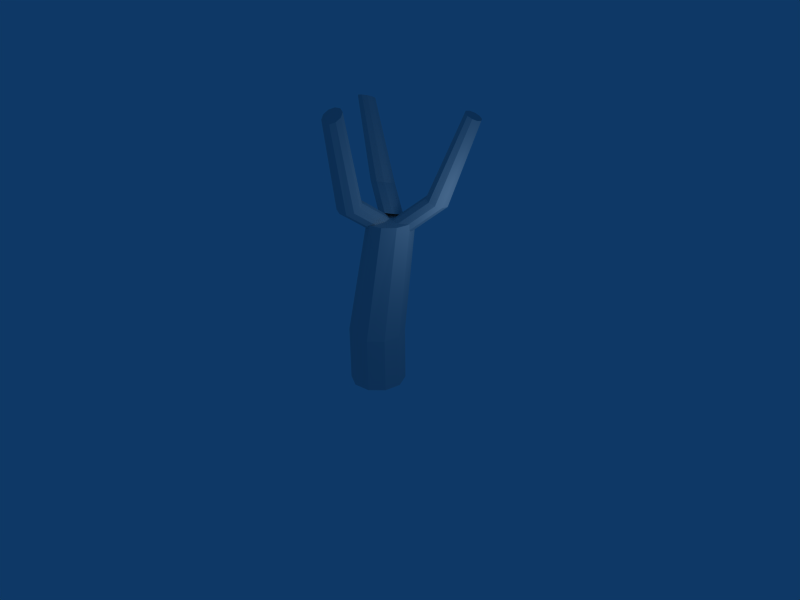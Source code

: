 # Source: tree_big1.blend  (saved by Blender 2.44.0; exported with 4.5.12 LTS)
import bpy
from mathutils import Matrix  # noqa: F401  (used for matrix-valued properties, if any)

bpy.ops.wm.read_factory_settings(use_empty=True)
scene = bpy.context.scene
scene.name = 'Scene'

# ---- collections
col_collection_1 = bpy.data.collections.new('Collection 1'); scene.collection.children.link(col_collection_1)

# ---- world
world_world = bpy.data.worlds.new('World'); scene.world = world_world
world_world.color = (0.05656, 0.2208, 0.4)
world_world.use_sun_shadow = False
world_world.sun_shadow_jitter_overblur = 0.0
world_world.cycles.sampling_method = 'MANUAL'
world_world.cycles.sample_map_resolution = 256

# ---- cameras
cam_camera = bpy.data.cameras.new('Camera')
cam_camera.passepartout_alpha = 0.2
cam_camera.clip_end = 100.0
cam_camera.lens = 35.0
cam_camera.ortho_scale = 7.314
cam_camera.show_passepartout = False
cam_camera.show_safe_areas = True
cam_camera.dof.focus_distance = 0.0
cam_camera.dof.aperture_fstop = 128.0

# ---- lights
light_spot = bpy.data.lights.new('Spot', 'POINT')
light_spot.transmission_factor = 0.0
light_spot.cutoff_distance = 30.0
light_spot.energy = 100.0
light_spot.shadow_buffer_clip_start = 1.001
light_spot.shadow_soft_size = 1.0
light_spot.shadow_maximum_resolution = 0.006
light_spot.use_absolute_resolution = True
light_spot.cycles.use_multiple_importance_sampling = False

# ---- meshes
me_cylinder = bpy.data.meshes.new('Cylinder')
me_cylinder.from_pydata([(0.7071, 0.7071, -1.0), (0.9877, 0.1564, -1.0), (0.891, -0.454, -1.0), (0.454, -0.891, -1.0), (-0.1564, -0.9877, -1.0), (-0.7071, -0.7071, -1.0), (-0.9877, -0.1564, -1.0), (-0.891, 0.454, -1.0), (-0.454, 0.891, -1.0), (0.1564, 0.9877, -1.0), (0.7071, 0.7071, 1.0), (0.9877, 0.1564, 1.0), (0.891, -0.454, 1.0), (0.454, -0.891, 1.0), (-0.1564, -0.9877, 1.0), (-0.7071, -0.7071, 1.0), (-0.9877, -0.1564, 1.0), (-0.891, 0.454, 1.0), (-0.454, 0.891, 1.0), (0.1564, 0.9877, 1.0), (0.0, 0.0, -1.0), (4.154e-08, 0.772, 4.962), (0.124, 1.648, 4.962), (-0.3599, 1.563, 4.962), (-0.7064, 1.175, 4.962), (-0.783, 0.6332, 4.962), (-0.5606, 0.1447, 4.962), (-0.124, -0.1043, 4.962), (0.3599, -0.01849, 4.962), (0.7064, 0.3692, 4.962), (0.783, 0.9108, 4.962), (0.5606, 1.399, 4.962), (0.3491, 0.9811, 4.816), (1.034, 2.396, 5.54), (0.7833, 2.344, 5.621), (0.6252, 2.152, 5.687), (0.6199, 1.894, 5.715), (0.7693, 1.667, 5.693), (1.016, 1.56, 5.629), (1.267, 1.612, 5.549), (1.425, 1.804, 5.482), (1.43, 2.062, 5.455), (1.281, 2.289, 5.477), (0.3578, 1.399, 4.771), (0.1074, 1.347, 4.852), (-0.05063, 1.155, 4.918), (-0.05598, 0.8967, 4.946), (0.0934, 0.6705, 4.924), (0.3405, 0.5629, 4.86), (0.5908, 0.615, 4.78), (0.7489, 0.807, 4.713), (0.7542, 1.065, 4.686), (0.6048, 1.292, 4.708), (-0.2155, -1.021, 5.525), (-0.02452, -0.8409, 5.595), (0.01503, -0.6124, 5.713), (-0.1119, -0.4231, 5.832), (-0.3569, -0.3454, 5.909), (-0.6263, -0.4089, 5.912), (-0.8173, -0.5893, 5.842), (-0.8568, -0.8178, 5.724), (-0.7299, -1.007, 5.604), (-0.4849, -1.085, 5.528), (-0.2075, 0.226, 4.638), (-0.01654, 0.4065, 4.709), (0.02301, 0.635, 4.826), (-0.104, 0.8243, 4.946), (-0.3489, 0.902, 5.022), (-0.6184, 0.8385, 5.026), (-0.8093, 0.6581, 4.956), (-0.8489, 0.4296, 4.838), (-0.7219, 0.2403, 4.718), (-0.4769, 0.1626, 4.642), (-0.4129, 0.5323, 4.832), (1.701, 3.352, 8.265), (1.81, 3.195, 8.242), (1.806, 3.016, 8.27), (1.691, 2.883, 8.337), (1.509, 2.847, 8.417), (1.329, 2.921, 8.48), (1.22, 3.078, 8.503), (1.224, 3.258, 8.475), (1.339, 3.391, 8.408), (1.521, 3.427, 8.328), (1.515, 3.137, 8.373), (0.02861, -1.601, 8.923), (-0.01904, -1.898, 8.733), (-0.2014, -1.836, 8.809), (-0.296, -1.683, 8.929), (-0.2665, -1.5, 9.046), (-0.1244, -1.355, 9.117), (0.07626, -1.304, 9.113), (0.2587, -1.366, 9.037), (0.3532, -1.518, 8.917), (0.3237, -1.702, 8.8), (0.1816, -1.847, 8.729), (-2.712, 2.16, 8.535), (-3.002, 2.141, 8.49), (-2.95, 1.962, 8.571), (-2.807, 1.859, 8.637), (-2.628, 1.871, 8.665), (-2.482, 1.993, 8.643), (-2.423, 2.179, 8.579), (-2.475, 2.358, 8.499), (-2.618, 2.461, 8.432), (-2.796, 2.449, 8.405), (-2.943, 2.327, 8.427), (-0.795, 1.414, 4.87), (-0.5826, 1.583, 4.848), (-0.3247, 1.6, 4.875), (-0.1196, 1.459, 4.942), (-0.04586, 1.214, 5.023), (-0.1315, 0.9587, 5.086), (-0.3439, 0.7902, 5.108), (-0.6018, 0.773, 5.081), (-0.8068, 0.9137, 5.014), (-0.8806, 1.159, 4.933), (-1.847, 2.0, 5.639), (-1.635, 2.169, 5.617), (-1.377, 2.186, 5.645), (-1.172, 2.046, 5.711), (-1.098, 1.801, 5.792), (-1.184, 1.545, 5.855), (-1.396, 1.377, 5.877), (-1.654, 1.359, 5.85), (-1.859, 1.5, 5.783), (-1.933, 1.745, 5.703), (-0.4632, 1.186, 4.978)], [], [(20, 0, 1), (20, 1, 2), (20, 2, 3), (20, 3, 4), (20, 4, 5), (20, 5, 6), (20, 6, 7), (20, 7, 8), (20, 8, 9), (9, 0, 20), (0, 10, 11, 1), (1, 11, 12, 2), (2, 12, 13, 3), (3, 13, 14, 4), (4, 14, 15, 5), (5, 15, 16, 6), (6, 16, 17, 7), (7, 17, 18, 8), (8, 18, 19, 9), (10, 0, 9, 19), (10, 19, 22, 31), (19, 18, 23, 22), (18, 17, 24, 23), (17, 16, 25, 24), (16, 15, 26, 25), (15, 14, 27, 26), (14, 13, 28, 27), (13, 12, 29, 28), (12, 11, 30, 29), (11, 10, 31, 30), (21, 30, 31), (21, 29, 30), (21, 28, 29), (21, 27, 28), (21, 26, 27), (21, 25, 26), (21, 24, 25), (21, 23, 24), (21, 22, 23), (21, 31, 22), (43, 33, 42, 52), (44, 34, 33, 43), (45, 35, 34, 44), (46, 36, 35, 45), (47, 37, 36, 46), (48, 38, 37, 47), (49, 39, 38, 48), (50, 40, 39, 49), (51, 41, 40, 50), (52, 42, 41, 51), (32, 43, 52), (32, 44, 43), (32, 45, 44), (32, 46, 45), (32, 47, 46), (32, 48, 47), (32, 49, 48), (32, 50, 49), (32, 51, 50), (32, 52, 51), (73, 64, 63), (73, 65, 64), (73, 66, 65), (73, 67, 66), (73, 68, 67), (73, 69, 68), (73, 70, 69), (73, 71, 70), (73, 72, 71), (73, 63, 72), (53, 63, 64, 54), (54, 64, 65, 55), (55, 65, 66, 56), (56, 66, 67, 57), (57, 67, 68, 58), (58, 68, 69, 59), (59, 69, 70, 60), (60, 70, 71, 61), (61, 71, 72, 62), (62, 72, 63, 53), (41, 42, 74, 75), (40, 41, 75, 76), (39, 40, 76, 77), (38, 39, 77, 78), (37, 38, 78, 79), (36, 37, 79, 80), (35, 36, 80, 81), (34, 35, 81, 82), (33, 34, 82, 83), (42, 33, 83, 74), (84, 74, 83), (84, 83, 82), (84, 82, 81), (84, 81, 80), (84, 80, 79), (84, 79, 78), (84, 78, 77), (84, 77, 76), (84, 76, 75), (84, 75, 74), (62, 53, 95, 86), (61, 62, 86, 87), (60, 61, 87, 88), (59, 60, 88, 89), (58, 59, 89, 90), (57, 58, 90, 91), (56, 57, 91, 92), (55, 56, 92, 93), (54, 55, 93, 94), (53, 54, 94, 95), (85, 95, 94), (85, 94, 93), (85, 93, 92), (85, 92, 91), (85, 91, 90), (85, 90, 89), (85, 89, 88), (85, 88, 87), (85, 87, 86), (85, 86, 95), (96, 105, 106), (96, 104, 105), (96, 103, 104), (96, 102, 103), (96, 101, 102), (96, 100, 101), (96, 99, 100), (96, 98, 99), (96, 97, 98), (96, 106, 97), (117, 126, 97, 106), (126, 125, 98, 97), (125, 124, 99, 98), (124, 123, 100, 99), (123, 122, 101, 100), (122, 121, 102, 101), (121, 120, 103, 102), (120, 119, 104, 103), (119, 118, 105, 104), (118, 117, 106, 105), (127, 107, 108), (127, 108, 109), (127, 109, 110), (127, 110, 111), (127, 111, 112), (127, 112, 113), (127, 113, 114), (127, 114, 115), (127, 115, 116), (127, 116, 107), (107, 117, 118, 108), (108, 118, 119, 109), (109, 119, 120, 110), (110, 120, 121, 111), (111, 121, 122, 112), (112, 122, 123, 113), (113, 123, 124, 114), (114, 124, 125, 115), (115, 125, 126, 116), (116, 126, 117, 107)])
_k = set([(21, 23), (21, 25), (21, 27), (21, 29)])
me_cylinder.attributes.new('sharp_edge', 'BOOLEAN', 'EDGE').data.foreach_set('value', [ (min(e.vertices), max(e.vertices)) in _k for e in me_cylinder.edges])
me_cylinder.use_remesh_preserve_volume = False
me_cylinder.use_remesh_preserve_attributes = False
me_cylinder.use_mirror_vertex_groups = False
me_cylinder.update()

# ---- objects
ob_cylinder = bpy.data.objects.new('Cylinder', me_cylinder)
ob_lamp = bpy.data.objects.new('Lamp', light_spot)
ob_camera = bpy.data.objects.new('Camera', cam_camera)

# ---- transforms, parenting, visibility, modifiers, constraints
ob_cylinder.location = (0.0, 0.0, 0.0)
ob_cylinder.lock_rotations_4d = False
ob_cylinder.empty_display_type = 'ARROWS'
ob_cylinder.color = (0.0, 0.0, 0.0, 1.0)
ob_cylinder.lineart.crease_threshold = 0.0
ob_lamp.location = (4.076, 1.005, 5.904)
ob_lamp.rotation_euler = (0.6503, 0.05522, 1.866)
ob_lamp.lock_rotations_4d = False
ob_lamp.empty_display_type = 'ARROWS'
ob_lamp.color = (0.0, 0.0, 0.0, 0.0)
ob_lamp.lineart.crease_threshold = 0.0
ob_camera.location = (18.55, -16.16, 14.38)
ob_camera.rotation_euler = (1.109, 0.01082, 0.8149)
ob_camera.scale = (1.047, 1.118, 1.318)
ob_camera.lock_rotations_4d = False
ob_camera.empty_display_type = 'ARROWS'
ob_camera.color = (0.0, 0.0, 0.0, 0.0)
ob_camera.display_type = 'WIRE'
ob_camera.lineart.crease_threshold = 0.0

# ---- collection membership
col_collection_1.objects.link(ob_cylinder)
col_collection_1.objects.link(ob_lamp)
col_collection_1.objects.link(ob_camera)

# ---- scene / render settings (as saved in the file)
scene.camera = ob_camera
scene.frame_start = 1; scene.frame_end = 250; scene.frame_set(1)
scene.render.engine = 'BLENDER_EEVEE_NEXT'
scene.render.image_settings.file_format = 'JPEG'
scene.render.image_settings.color_mode = 'RGB'
scene.render.image_settings.compression = 90
scene.render.resolution_x = 800
scene.render.resolution_y = 600
scene.render.pixel_aspect_x = 100.0
scene.render.pixel_aspect_y = 100.0
scene.render.fps = 25
scene.render.dither_intensity = 0.0
scene.render.use_compositing = False
scene.render.use_sequencer = False
scene.render.bake_margin = 2
scene.render.bake_bias = 0.0
scene.render.use_stamp_time = False
scene.render.use_stamp_date = False
scene.render.use_stamp_frame = False
scene.render.use_stamp_camera = False
scene.render.use_stamp_scene = False
scene.render.use_stamp_filename = False
scene.render.use_stamp_render_time = False
scene.render.stamp_font_size = 0
scene.cycles.use_denoising = False
scene.cycles.samples = 10
scene.cycles.sampling_pattern = 'TABULATED_SOBOL'
scene.cycles.light_sampling_threshold = 0.0
scene.cycles.use_adaptive_sampling = False
scene.cycles.use_light_tree = False
scene.cycles.blur_glossy = 0.0
scene.cycles.volume_bounces = 1
scene.cycles.pixel_filter_type = 'GAUSSIAN'
scene.cycles.sample_clamp_indirect = 0.0
scene.view_settings.view_transform = 'Raw'
bpy.context.view_layer.update()
